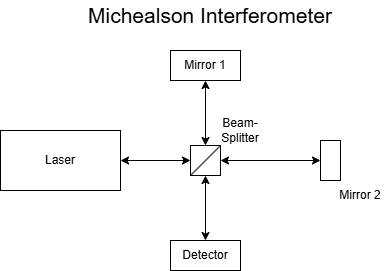

The diagram above was exported from draw.io. Its source (the exported page's mxGraphModel, read from the mxfile embedded in the PNG):
<mxGraphModel dx="784" dy="1144" grid="1" gridSize="10" guides="1" tooltips="1" connect="1" arrows="1" fold="1" page="1" pageScale="1" pageWidth="850" pageHeight="1100" math="0" shadow="0">
  <root>
    <mxCell id="0" />
    <mxCell id="1" parent="0" />
    <mxCell id="KH2xz-5suIhRS_xMwSi6-1" value="" style="rounded=0;whiteSpace=wrap;html=1;" vertex="1" parent="1">
      <mxGeometry x="160" y="360" width="120" height="60" as="geometry" />
    </mxCell>
    <mxCell id="KH2xz-5suIhRS_xMwSi6-2" value="Laser" style="text;html=1;whiteSpace=wrap;strokeColor=none;fillColor=none;align=center;verticalAlign=middle;rounded=0;" vertex="1" parent="1">
      <mxGeometry x="165" y="375" width="110" height="30" as="geometry" />
    </mxCell>
    <mxCell id="KH2xz-5suIhRS_xMwSi6-3" value="" style="whiteSpace=wrap;html=1;aspect=fixed;" vertex="1" parent="1">
      <mxGeometry x="350" y="375" width="30" height="30" as="geometry" />
    </mxCell>
    <mxCell id="KH2xz-5suIhRS_xMwSi6-4" value="" style="endArrow=none;html=1;rounded=0;" edge="1" parent="1">
      <mxGeometry width="50" height="50" relative="1" as="geometry">
        <mxPoint x="350" y="405" as="sourcePoint" />
        <mxPoint x="380" y="375" as="targetPoint" />
      </mxGeometry>
    </mxCell>
    <mxCell id="KH2xz-5suIhRS_xMwSi6-5" value="" style="rounded=0;whiteSpace=wrap;html=1;" vertex="1" parent="1">
      <mxGeometry x="480" y="370" width="20" height="40" as="geometry" />
    </mxCell>
    <mxCell id="KH2xz-5suIhRS_xMwSi6-6" value="" style="rounded=0;whiteSpace=wrap;html=1;" vertex="1" parent="1">
      <mxGeometry x="330" y="470" width="70" height="30" as="geometry" />
    </mxCell>
    <mxCell id="KH2xz-5suIhRS_xMwSi6-7" value="" style="rounded=0;whiteSpace=wrap;html=1;" vertex="1" parent="1">
      <mxGeometry x="330" y="280" width="70" height="30" as="geometry" />
    </mxCell>
    <mxCell id="KH2xz-5suIhRS_xMwSi6-8" value="Mirror 2" style="text;html=1;whiteSpace=wrap;strokeColor=none;fillColor=none;align=center;verticalAlign=middle;rounded=0;" vertex="1" parent="1">
      <mxGeometry x="490" y="410" width="60" height="30" as="geometry" />
    </mxCell>
    <mxCell id="KH2xz-5suIhRS_xMwSi6-9" value="Detector" style="text;html=1;whiteSpace=wrap;strokeColor=none;fillColor=none;align=center;verticalAlign=middle;rounded=0;" vertex="1" parent="1">
      <mxGeometry x="330" y="470" width="70" height="30" as="geometry" />
    </mxCell>
    <mxCell id="KH2xz-5suIhRS_xMwSi6-10" value="Mirror 1" style="text;html=1;whiteSpace=wrap;strokeColor=none;fillColor=none;align=center;verticalAlign=middle;rounded=0;" vertex="1" parent="1">
      <mxGeometry x="330" y="280" width="70" height="30" as="geometry" />
    </mxCell>
    <mxCell id="KH2xz-5suIhRS_xMwSi6-11" value="" style="endArrow=classic;startArrow=classic;html=1;rounded=0;entryX=0;entryY=0.5;entryDx=0;entryDy=0;exitX=1;exitY=0.5;exitDx=0;exitDy=0;" edge="1" parent="1" source="KH2xz-5suIhRS_xMwSi6-3" target="KH2xz-5suIhRS_xMwSi6-5">
      <mxGeometry width="50" height="50" relative="1" as="geometry">
        <mxPoint x="380" y="400" as="sourcePoint" />
        <mxPoint x="430" y="350" as="targetPoint" />
      </mxGeometry>
    </mxCell>
    <mxCell id="KH2xz-5suIhRS_xMwSi6-13" value="" style="endArrow=classic;startArrow=classic;html=1;rounded=0;exitX=0.5;exitY=0;exitDx=0;exitDy=0;entryX=0.5;entryY=1;entryDx=0;entryDy=0;" edge="1" parent="1" source="KH2xz-5suIhRS_xMwSi6-3" target="KH2xz-5suIhRS_xMwSi6-10">
      <mxGeometry width="50" height="50" relative="1" as="geometry">
        <mxPoint x="310" y="360" as="sourcePoint" />
        <mxPoint x="360" y="310" as="targetPoint" />
      </mxGeometry>
    </mxCell>
    <mxCell id="KH2xz-5suIhRS_xMwSi6-14" value="" style="endArrow=classic;startArrow=classic;html=1;rounded=0;entryX=0.5;entryY=1;entryDx=0;entryDy=0;exitX=0.5;exitY=0;exitDx=0;exitDy=0;" edge="1" parent="1" source="KH2xz-5suIhRS_xMwSi6-9" target="KH2xz-5suIhRS_xMwSi6-3">
      <mxGeometry width="50" height="50" relative="1" as="geometry">
        <mxPoint x="310" y="460" as="sourcePoint" />
        <mxPoint x="360" y="410" as="targetPoint" />
      </mxGeometry>
    </mxCell>
    <mxCell id="KH2xz-5suIhRS_xMwSi6-15" value="" style="endArrow=classic;startArrow=classic;html=1;rounded=0;entryX=0;entryY=0.5;entryDx=0;entryDy=0;exitX=1;exitY=0.5;exitDx=0;exitDy=0;" edge="1" parent="1" source="KH2xz-5suIhRS_xMwSi6-1" target="KH2xz-5suIhRS_xMwSi6-3">
      <mxGeometry width="50" height="50" relative="1" as="geometry">
        <mxPoint x="300" y="430" as="sourcePoint" />
        <mxPoint x="350" y="380" as="targetPoint" />
      </mxGeometry>
    </mxCell>
    <mxCell id="KH2xz-5suIhRS_xMwSi6-16" value="Beam-Splitter" style="text;html=1;whiteSpace=wrap;strokeColor=none;fillColor=none;align=center;verticalAlign=middle;rounded=0;" vertex="1" parent="1">
      <mxGeometry x="370" y="345" width="60" height="30" as="geometry" />
    </mxCell>
    <mxCell id="KH2xz-5suIhRS_xMwSi6-17" value="Michealson Interferometer" style="text;html=1;whiteSpace=wrap;strokeColor=none;fillColor=none;align=center;verticalAlign=middle;rounded=0;fontSize=21;" vertex="1" parent="1">
      <mxGeometry x="240" y="230" width="260" height="30" as="geometry" />
    </mxCell>
  </root>
</mxGraphModel>